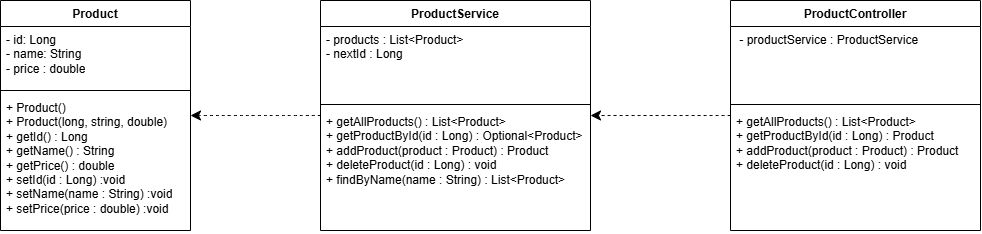

The diagram above was exported from draw.io. Its source (the exported page's mxGraphModel, read from the mxfile embedded in the PNG):
<mxGraphModel dx="1880" dy="614" grid="1" gridSize="10" guides="1" tooltips="1" connect="1" arrows="1" fold="1" page="1" pageScale="1" pageWidth="850" pageHeight="1100" math="0" shadow="0">
  <root>
    <mxCell id="0" />
    <mxCell id="1" parent="0" />
    <mxCell id="T6f3PGjFSo7M469gRlA6-5" parent="1" style="swimlane;fontStyle=1;align=center;verticalAlign=top;childLayout=stackLayout;horizontal=1;startSize=26;horizontalStack=0;resizeParent=1;resizeParentMax=0;resizeLast=0;collapsible=1;marginBottom=0;whiteSpace=wrap;html=1;" value="Product" vertex="1">
      <mxGeometry height="230" width="190" x="-110" y="110" as="geometry" />
    </mxCell>
    <mxCell id="T6f3PGjFSo7M469gRlA6-6" parent="T6f3PGjFSo7M469gRlA6-5" style="text;strokeColor=none;fillColor=none;align=left;verticalAlign=top;spacingLeft=4;spacingRight=4;overflow=hidden;rotatable=0;points=[[0,0.5],[1,0.5]];portConstraint=eastwest;whiteSpace=wrap;html=1;" value="- id: Long&lt;div&gt;- name: String&lt;/div&gt;&lt;div&gt;- price : double&lt;/div&gt;" vertex="1">
      <mxGeometry height="60" width="190" y="26" as="geometry" />
    </mxCell>
    <mxCell id="T6f3PGjFSo7M469gRlA6-7" parent="T6f3PGjFSo7M469gRlA6-5" style="line;strokeWidth=1;fillColor=none;align=left;verticalAlign=middle;spacingTop=-1;spacingLeft=3;spacingRight=3;rotatable=0;labelPosition=right;points=[];portConstraint=eastwest;strokeColor=inherit;" value="" vertex="1">
      <mxGeometry height="8" width="190" y="86" as="geometry" />
    </mxCell>
    <mxCell id="T6f3PGjFSo7M469gRlA6-8" parent="T6f3PGjFSo7M469gRlA6-5" style="text;strokeColor=none;fillColor=none;align=left;verticalAlign=top;spacingLeft=4;spacingRight=4;overflow=hidden;rotatable=0;points=[[0,0.5],[1,0.5]];portConstraint=eastwest;whiteSpace=wrap;html=1;" value="+ Product()&lt;div&gt;+ Product(long, string, double)&lt;/div&gt;&lt;div&gt;+ getId() : Long&lt;/div&gt;&lt;div&gt;+ getName() : String&lt;/div&gt;&lt;div&gt;+ getPrice() : double&lt;/div&gt;&lt;div&gt;+ setId(id : Long) :void&lt;/div&gt;&lt;div&gt;+ setName(name : String) :void&lt;/div&gt;&lt;div&gt;+ setPrice(price : double) :void&lt;/div&gt;" vertex="1">
      <mxGeometry height="136" width="190" y="94" as="geometry" />
    </mxCell>
    <mxCell id="amBnAMCEwyPBujPSSCeX-10" edge="1" parent="1" source="amBnAMCEwyPBujPSSCeX-1" style="edgeStyle=none;curved=1;rounded=0;curveGeometry=1;orthogonalLoop=1;jettySize=auto;html=1;exitX=0;exitY=0.5;exitDx=0;exitDy=0;fontSize=12;startSize=8;endSize=8;entryX=1;entryY=0.5;entryDx=0;entryDy=0;dashed=1;" target="T6f3PGjFSo7M469gRlA6-5">
      <mxGeometry relative="1" as="geometry" />
    </mxCell>
    <mxCell id="amBnAMCEwyPBujPSSCeX-1" parent="1" style="swimlane;fontStyle=1;align=center;verticalAlign=top;childLayout=stackLayout;horizontal=1;startSize=26;horizontalStack=0;resizeParent=1;resizeParentMax=0;resizeLast=0;collapsible=1;marginBottom=0;whiteSpace=wrap;html=1;" value="ProductService" vertex="1">
      <mxGeometry height="230" width="270" x="210" y="110" as="geometry" />
    </mxCell>
    <mxCell id="amBnAMCEwyPBujPSSCeX-2" parent="amBnAMCEwyPBujPSSCeX-1" style="text;strokeColor=none;fillColor=none;align=left;verticalAlign=top;spacingLeft=4;spacingRight=4;overflow=hidden;rotatable=0;points=[[0,0.5],[1,0.5]];portConstraint=eastwest;whiteSpace=wrap;html=1;" value="- products : List&amp;lt;Product&amp;gt;&lt;div&gt;- nextId : Long&lt;/div&gt;" vertex="1">
      <mxGeometry height="74" width="270" y="26" as="geometry" />
    </mxCell>
    <mxCell id="amBnAMCEwyPBujPSSCeX-3" parent="amBnAMCEwyPBujPSSCeX-1" style="line;strokeWidth=1;fillColor=none;align=left;verticalAlign=middle;spacingTop=-1;spacingLeft=3;spacingRight=3;rotatable=0;labelPosition=right;points=[];portConstraint=eastwest;strokeColor=inherit;" value="" vertex="1">
      <mxGeometry height="8" width="270" y="100" as="geometry" />
    </mxCell>
    <mxCell id="amBnAMCEwyPBujPSSCeX-4" parent="amBnAMCEwyPBujPSSCeX-1" style="text;strokeColor=none;fillColor=none;align=left;verticalAlign=top;spacingLeft=4;spacingRight=4;overflow=hidden;rotatable=0;points=[[0,0.5],[1,0.5]];portConstraint=eastwest;whiteSpace=wrap;html=1;" value="+ getAllProducts() : List&amp;lt;Product&amp;gt;&lt;div&gt;+ getProductById(id : Long) : Optional&amp;lt;Product&amp;gt;&lt;br&gt; + addProduct(product : Product) : Product&lt;br&gt; + deleteProduct(id : Long) : void&lt;br&gt; + findByName(name : String) : List&amp;lt;Product&amp;gt;&lt;/div&gt;" vertex="1">
      <mxGeometry height="122" width="270" y="108" as="geometry" />
    </mxCell>
    <mxCell id="amBnAMCEwyPBujPSSCeX-9" edge="1" parent="1" source="amBnAMCEwyPBujPSSCeX-5" style="edgeStyle=none;curved=1;rounded=0;curveGeometry=1;orthogonalLoop=1;jettySize=auto;html=1;entryX=1;entryY=0.5;entryDx=0;entryDy=0;fontSize=12;startSize=8;endSize=8;dashed=1;" target="amBnAMCEwyPBujPSSCeX-1">
      <mxGeometry relative="1" as="geometry" />
    </mxCell>
    <mxCell id="amBnAMCEwyPBujPSSCeX-5" parent="1" style="swimlane;fontStyle=1;align=center;verticalAlign=top;childLayout=stackLayout;horizontal=1;startSize=26;horizontalStack=0;resizeParent=1;resizeParentMax=0;resizeLast=0;collapsible=1;marginBottom=0;whiteSpace=wrap;html=1;" value="ProductController" vertex="1">
      <mxGeometry height="230" width="250" x="620" y="110" as="geometry" />
    </mxCell>
    <mxCell id="amBnAMCEwyPBujPSSCeX-6" parent="amBnAMCEwyPBujPSSCeX-5" style="text;strokeColor=none;fillColor=none;align=left;verticalAlign=top;spacingLeft=4;spacingRight=4;overflow=hidden;rotatable=0;points=[[0,0.5],[1,0.5]];portConstraint=eastwest;whiteSpace=wrap;html=1;" value="&amp;nbsp;- productService : ProductService&amp;nbsp;" vertex="1">
      <mxGeometry height="74" width="250" y="26" as="geometry" />
    </mxCell>
    <mxCell id="amBnAMCEwyPBujPSSCeX-7" parent="amBnAMCEwyPBujPSSCeX-5" style="line;strokeWidth=1;fillColor=none;align=left;verticalAlign=middle;spacingTop=-1;spacingLeft=3;spacingRight=3;rotatable=0;labelPosition=right;points=[];portConstraint=eastwest;strokeColor=inherit;" value="" vertex="1">
      <mxGeometry height="8" width="250" y="100" as="geometry" />
    </mxCell>
    <mxCell id="amBnAMCEwyPBujPSSCeX-8" parent="amBnAMCEwyPBujPSSCeX-5" style="text;strokeColor=none;fillColor=none;align=left;verticalAlign=top;spacingLeft=4;spacingRight=4;overflow=hidden;rotatable=0;points=[[0,0.5],[1,0.5]];portConstraint=eastwest;whiteSpace=wrap;html=1;" value="+ getAllProducts() : List&amp;lt;Product&amp;gt;&lt;div&gt;+ getProductById(id : Long) : Product&amp;nbsp;&lt;/div&gt;&lt;div&gt;+ addProduct(product : Product) : Product&amp;nbsp;&lt;/div&gt;&lt;div&gt;+ deleteProduct(id : Long) : void&lt;/div&gt;" vertex="1">
      <mxGeometry height="122" width="250" y="108" as="geometry" />
    </mxCell>
  </root>
</mxGraphModel>